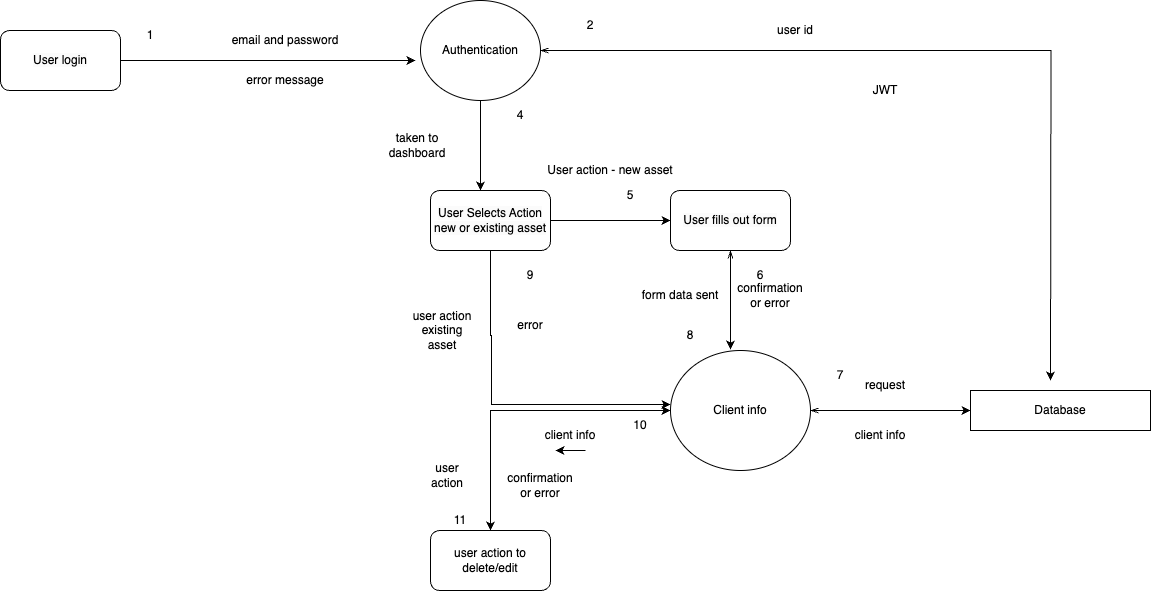

The diagram above was exported from draw.io. Its source (the exported page's mxGraphModel, read from the mxfile embedded in the PNG):
<mxGraphModel dx="1703" dy="918" grid="1" gridSize="10" guides="1" tooltips="1" connect="1" arrows="1" fold="1" page="1" pageScale="1" pageWidth="1654" pageHeight="1169" math="0" shadow="0">
  <root>
    <mxCell id="0" />
    <mxCell id="1" parent="0" />
    <mxCell id="KO3nRJvbexTGSphSSH-b-1" style="edgeStyle=orthogonalEdgeStyle;rounded=0;orthogonalLoop=1;jettySize=auto;html=1;startArrow=openThin;startFill=0;" edge="1" parent="1" source="KO3nRJvbexTGSphSSH-b-2">
      <mxGeometry relative="1" as="geometry">
        <mxPoint x="1460" y="420" as="targetPoint" />
      </mxGeometry>
    </mxCell>
    <mxCell id="KO3nRJvbexTGSphSSH-b-2" value="Authentication" style="ellipse;whiteSpace=wrap;html=1;" vertex="1" parent="1">
      <mxGeometry x="830" y="40" width="120" height="100" as="geometry" />
    </mxCell>
    <mxCell id="KO3nRJvbexTGSphSSH-b-3" value="&lt;meta charset=&quot;utf-8&quot;&gt;&lt;span style=&quot;color: rgb(0, 0, 0); font-family: Helvetica; font-size: 12px; font-style: normal; font-variant-ligatures: normal; font-variant-caps: normal; font-weight: 400; letter-spacing: normal; orphans: 2; text-align: center; text-indent: 0px; text-transform: none; widows: 2; word-spacing: 0px; -webkit-text-stroke-width: 0px; white-space: normal; background-color: rgb(251, 251, 251); text-decoration-thickness: initial; text-decoration-style: initial; text-decoration-color: initial; display: inline !important; float: none;&quot;&gt;User login&lt;/span&gt;" style="rounded=1;whiteSpace=wrap;html=1;" vertex="1" parent="1">
      <mxGeometry x="410" y="70" width="120" height="60" as="geometry" />
    </mxCell>
    <mxCell id="KO3nRJvbexTGSphSSH-b-4" style="edgeStyle=orthogonalEdgeStyle;rounded=0;orthogonalLoop=1;jettySize=auto;html=1;entryX=0;entryY=0.5;entryDx=0;entryDy=0;" edge="1" parent="1" source="KO3nRJvbexTGSphSSH-b-6" target="KO3nRJvbexTGSphSSH-b-7">
      <mxGeometry relative="1" as="geometry" />
    </mxCell>
    <mxCell id="KO3nRJvbexTGSphSSH-b-5" style="edgeStyle=orthogonalEdgeStyle;rounded=0;orthogonalLoop=1;jettySize=auto;html=1;entryX=0;entryY=0.45;entryDx=0;entryDy=0;entryPerimeter=0;" edge="1" parent="1" source="KO3nRJvbexTGSphSSH-b-6" target="KO3nRJvbexTGSphSSH-b-11">
      <mxGeometry relative="1" as="geometry">
        <mxPoint x="900" y="460" as="targetPoint" />
        <Array as="points">
          <mxPoint x="900" y="375" />
          <mxPoint x="901" y="375" />
          <mxPoint x="901" y="444" />
        </Array>
      </mxGeometry>
    </mxCell>
    <mxCell id="KO3nRJvbexTGSphSSH-b-6" value="&lt;span style=&quot;color: rgb(0, 0, 0); font-family: Helvetica; font-size: 12px; font-style: normal; font-variant-ligatures: normal; font-variant-caps: normal; font-weight: 400; letter-spacing: normal; orphans: 2; text-align: center; text-indent: 0px; text-transform: none; widows: 2; word-spacing: 0px; -webkit-text-stroke-width: 0px; white-space: normal; background-color: rgb(251, 251, 251); text-decoration-thickness: initial; text-decoration-style: initial; text-decoration-color: initial; display: inline !important; float: none;&quot;&gt;User Selects Action&lt;/span&gt;&lt;div&gt;&lt;span style=&quot;color: rgb(0, 0, 0); font-family: Helvetica; font-size: 12px; font-style: normal; font-variant-ligatures: normal; font-variant-caps: normal; font-weight: 400; letter-spacing: normal; orphans: 2; text-align: center; text-indent: 0px; text-transform: none; widows: 2; word-spacing: 0px; -webkit-text-stroke-width: 0px; white-space: normal; background-color: rgb(251, 251, 251); text-decoration-thickness: initial; text-decoration-style: initial; text-decoration-color: initial; display: inline !important; float: none;&quot;&gt;new or existing asset&lt;/span&gt;&lt;/div&gt;" style="rounded=1;whiteSpace=wrap;html=1;" vertex="1" parent="1">
      <mxGeometry x="840" y="230" width="120" height="60" as="geometry" />
    </mxCell>
    <mxCell id="KO3nRJvbexTGSphSSH-b-7" value="&lt;meta charset=&quot;utf-8&quot;&gt;&lt;span style=&quot;color: rgb(0, 0, 0); font-family: Helvetica; font-size: 12px; font-style: normal; font-variant-ligatures: normal; font-variant-caps: normal; font-weight: 400; letter-spacing: normal; orphans: 2; text-align: center; text-indent: 0px; text-transform: none; widows: 2; word-spacing: 0px; -webkit-text-stroke-width: 0px; white-space: normal; background-color: rgb(251, 251, 251); text-decoration-thickness: initial; text-decoration-style: initial; text-decoration-color: initial; display: inline !important; float: none;&quot;&gt;User fills out form&lt;/span&gt;" style="rounded=1;whiteSpace=wrap;html=1;" vertex="1" parent="1">
      <mxGeometry x="1080" y="230" width="120" height="60" as="geometry" />
    </mxCell>
    <mxCell id="KO3nRJvbexTGSphSSH-b-8" value="Database" style="rounded=0;whiteSpace=wrap;html=1;" vertex="1" parent="1">
      <mxGeometry x="1380" y="430" width="180" height="40" as="geometry" />
    </mxCell>
    <mxCell id="KO3nRJvbexTGSphSSH-b-9" style="edgeStyle=orthogonalEdgeStyle;rounded=0;orthogonalLoop=1;jettySize=auto;html=1;startArrow=openThin;startFill=0;" edge="1" parent="1" source="KO3nRJvbexTGSphSSH-b-11" target="KO3nRJvbexTGSphSSH-b-8">
      <mxGeometry relative="1" as="geometry" />
    </mxCell>
    <mxCell id="KO3nRJvbexTGSphSSH-b-10" style="edgeStyle=orthogonalEdgeStyle;rounded=0;orthogonalLoop=1;jettySize=auto;html=1;entryX=0.5;entryY=0;entryDx=0;entryDy=0;startArrow=classic;startFill=1;" edge="1" parent="1" source="KO3nRJvbexTGSphSSH-b-11" target="KO3nRJvbexTGSphSSH-b-22">
      <mxGeometry relative="1" as="geometry" />
    </mxCell>
    <mxCell id="KO3nRJvbexTGSphSSH-b-11" value="Client info" style="ellipse;whiteSpace=wrap;html=1;" vertex="1" parent="1">
      <mxGeometry x="1080" y="390" width="140" height="120" as="geometry" />
    </mxCell>
    <mxCell id="KO3nRJvbexTGSphSSH-b-12" style="edgeStyle=orthogonalEdgeStyle;rounded=0;orthogonalLoop=1;jettySize=auto;html=1;entryX=-0.042;entryY=0.6;entryDx=0;entryDy=0;entryPerimeter=0;" edge="1" parent="1" source="KO3nRJvbexTGSphSSH-b-3" target="KO3nRJvbexTGSphSSH-b-2">
      <mxGeometry relative="1" as="geometry" />
    </mxCell>
    <mxCell id="KO3nRJvbexTGSphSSH-b-13" style="edgeStyle=orthogonalEdgeStyle;rounded=0;orthogonalLoop=1;jettySize=auto;html=1;entryX=0.417;entryY=0;entryDx=0;entryDy=0;entryPerimeter=0;" edge="1" parent="1" source="KO3nRJvbexTGSphSSH-b-2" target="KO3nRJvbexTGSphSSH-b-6">
      <mxGeometry relative="1" as="geometry">
        <Array as="points">
          <mxPoint x="890" y="190" />
          <mxPoint x="890" y="190" />
        </Array>
      </mxGeometry>
    </mxCell>
    <mxCell id="KO3nRJvbexTGSphSSH-b-14" style="edgeStyle=orthogonalEdgeStyle;rounded=0;orthogonalLoop=1;jettySize=auto;html=1;entryX=0.429;entryY=-0.008;entryDx=0;entryDy=0;entryPerimeter=0;startArrow=openThin;startFill=0;" edge="1" parent="1" source="KO3nRJvbexTGSphSSH-b-7" target="KO3nRJvbexTGSphSSH-b-11">
      <mxGeometry relative="1" as="geometry" />
    </mxCell>
    <mxCell id="KO3nRJvbexTGSphSSH-b-15" value="1" style="text;html=1;align=center;verticalAlign=middle;whiteSpace=wrap;rounded=0;" vertex="1" parent="1">
      <mxGeometry x="530" y="60" width="60" height="30" as="geometry" />
    </mxCell>
    <mxCell id="KO3nRJvbexTGSphSSH-b-16" value="2" style="text;html=1;align=center;verticalAlign=middle;whiteSpace=wrap;rounded=0;" vertex="1" parent="1">
      <mxGeometry x="970" y="50" width="60" height="30" as="geometry" />
    </mxCell>
    <mxCell id="KO3nRJvbexTGSphSSH-b-17" value="4" style="text;html=1;align=center;verticalAlign=middle;whiteSpace=wrap;rounded=0;" vertex="1" parent="1">
      <mxGeometry x="900" y="140" width="60" height="30" as="geometry" />
    </mxCell>
    <mxCell id="KO3nRJvbexTGSphSSH-b-18" value="6" style="text;html=1;align=center;verticalAlign=middle;whiteSpace=wrap;rounded=0;" vertex="1" parent="1">
      <mxGeometry x="1140" y="300" width="60" height="30" as="geometry" />
    </mxCell>
    <mxCell id="KO3nRJvbexTGSphSSH-b-19" value="7" style="text;html=1;align=center;verticalAlign=middle;whiteSpace=wrap;rounded=0;" vertex="1" parent="1">
      <mxGeometry x="1220" y="400" width="60" height="30" as="geometry" />
    </mxCell>
    <mxCell id="KO3nRJvbexTGSphSSH-b-20" value="5" style="text;html=1;align=center;verticalAlign=middle;whiteSpace=wrap;rounded=0;" vertex="1" parent="1">
      <mxGeometry x="1010" y="220" width="60" height="30" as="geometry" />
    </mxCell>
    <mxCell id="KO3nRJvbexTGSphSSH-b-21" value="8" style="text;html=1;align=center;verticalAlign=middle;whiteSpace=wrap;rounded=0;" vertex="1" parent="1">
      <mxGeometry x="1070" y="360" width="60" height="30" as="geometry" />
    </mxCell>
    <mxCell id="KO3nRJvbexTGSphSSH-b-22" value="user action to delete/edit" style="rounded=1;whiteSpace=wrap;html=1;" vertex="1" parent="1">
      <mxGeometry x="840" y="570" width="120" height="60" as="geometry" />
    </mxCell>
    <mxCell id="KO3nRJvbexTGSphSSH-b-23" value="9" style="text;html=1;align=center;verticalAlign=middle;whiteSpace=wrap;rounded=0;" vertex="1" parent="1">
      <mxGeometry x="910" y="300" width="60" height="30" as="geometry" />
    </mxCell>
    <mxCell id="KO3nRJvbexTGSphSSH-b-24" value="10" style="text;html=1;align=center;verticalAlign=middle;whiteSpace=wrap;rounded=0;" vertex="1" parent="1">
      <mxGeometry x="1020" y="450" width="60" height="30" as="geometry" />
    </mxCell>
    <mxCell id="KO3nRJvbexTGSphSSH-b-25" value="11" style="text;html=1;align=center;verticalAlign=middle;whiteSpace=wrap;rounded=0;" vertex="1" parent="1">
      <mxGeometry x="840" y="550" width="60" height="20" as="geometry" />
    </mxCell>
    <mxCell id="KO3nRJvbexTGSphSSH-b-26" value="user action" style="text;html=1;align=center;verticalAlign=middle;whiteSpace=wrap;rounded=0;" vertex="1" parent="1">
      <mxGeometry x="827" y="500" width="60" height="30" as="geometry" />
    </mxCell>
    <mxCell id="KO3nRJvbexTGSphSSH-b-27" value="email and password" style="text;html=1;align=center;verticalAlign=middle;whiteSpace=wrap;rounded=0;" vertex="1" parent="1">
      <mxGeometry x="630" y="70" width="130" height="20" as="geometry" />
    </mxCell>
    <mxCell id="KO3nRJvbexTGSphSSH-b-28" value="user id" style="text;html=1;align=center;verticalAlign=middle;whiteSpace=wrap;rounded=0;" vertex="1" parent="1">
      <mxGeometry x="1090" y="60" width="230" height="20" as="geometry" />
    </mxCell>
    <mxCell id="KO3nRJvbexTGSphSSH-b-29" value="JWT" style="text;html=1;align=center;verticalAlign=middle;whiteSpace=wrap;rounded=0;" vertex="1" parent="1">
      <mxGeometry x="1250" y="110" width="90" height="40" as="geometry" />
    </mxCell>
    <mxCell id="KO3nRJvbexTGSphSSH-b-30" value="taken to dashboard" style="text;html=1;align=center;verticalAlign=middle;whiteSpace=wrap;rounded=0;" vertex="1" parent="1">
      <mxGeometry x="797" y="170" width="60" height="30" as="geometry" />
    </mxCell>
    <mxCell id="KO3nRJvbexTGSphSSH-b-31" value="User action - new asset" style="text;html=1;align=center;verticalAlign=middle;whiteSpace=wrap;rounded=0;" vertex="1" parent="1">
      <mxGeometry x="950" y="200" width="140" height="20" as="geometry" />
    </mxCell>
    <mxCell id="KO3nRJvbexTGSphSSH-b-32" value="form data sent" style="text;html=1;align=center;verticalAlign=middle;whiteSpace=wrap;rounded=0;" vertex="1" parent="1">
      <mxGeometry x="1040" y="320" width="100" height="30" as="geometry" />
    </mxCell>
    <mxCell id="KO3nRJvbexTGSphSSH-b-33" value="client info" style="text;html=1;align=center;verticalAlign=middle;whiteSpace=wrap;rounded=0;" vertex="1" parent="1">
      <mxGeometry x="1260" y="460" width="60" height="30" as="geometry" />
    </mxCell>
    <mxCell id="KO3nRJvbexTGSphSSH-b-34" value="user action existing asset" style="text;html=1;align=center;verticalAlign=middle;whiteSpace=wrap;rounded=0;" vertex="1" parent="1">
      <mxGeometry x="817" y="350" width="70" height="40" as="geometry" />
    </mxCell>
    <mxCell id="KO3nRJvbexTGSphSSH-b-35" value="client info" style="text;html=1;align=center;verticalAlign=middle;whiteSpace=wrap;rounded=0;" vertex="1" parent="1">
      <mxGeometry x="950" y="460" width="60" height="30" as="geometry" />
    </mxCell>
    <mxCell id="KO3nRJvbexTGSphSSH-b-36" value="request" style="text;html=1;align=center;verticalAlign=middle;whiteSpace=wrap;rounded=0;" vertex="1" parent="1">
      <mxGeometry x="1265" y="410" width="60" height="30" as="geometry" />
    </mxCell>
    <mxCell id="KO3nRJvbexTGSphSSH-b-37" style="edgeStyle=orthogonalEdgeStyle;rounded=0;orthogonalLoop=1;jettySize=auto;html=1;exitX=0.75;exitY=1;exitDx=0;exitDy=0;entryX=0.25;entryY=1;entryDx=0;entryDy=0;" edge="1" parent="1" source="KO3nRJvbexTGSphSSH-b-35" target="KO3nRJvbexTGSphSSH-b-35">
      <mxGeometry relative="1" as="geometry" />
    </mxCell>
    <mxCell id="KO3nRJvbexTGSphSSH-b-38" value="error message" style="text;html=1;align=center;verticalAlign=middle;whiteSpace=wrap;rounded=0;" vertex="1" parent="1">
      <mxGeometry x="640" y="110" width="110" height="20" as="geometry" />
    </mxCell>
    <mxCell id="KO3nRJvbexTGSphSSH-b-39" value="confirmation or error" style="text;html=1;align=center;verticalAlign=middle;whiteSpace=wrap;rounded=0;" vertex="1" parent="1">
      <mxGeometry x="1150" y="320" width="60" height="30" as="geometry" />
    </mxCell>
    <mxCell id="KO3nRJvbexTGSphSSH-b-40" value="confirmation or error" style="text;html=1;align=center;verticalAlign=middle;whiteSpace=wrap;rounded=0;" vertex="1" parent="1">
      <mxGeometry x="920" y="510" width="60" height="30" as="geometry" />
    </mxCell>
    <mxCell id="KO3nRJvbexTGSphSSH-b-41" value="error" style="text;html=1;align=center;verticalAlign=middle;whiteSpace=wrap;rounded=0;" vertex="1" parent="1">
      <mxGeometry x="910" y="350" width="60" height="30" as="geometry" />
    </mxCell>
  </root>
</mxGraphModel>